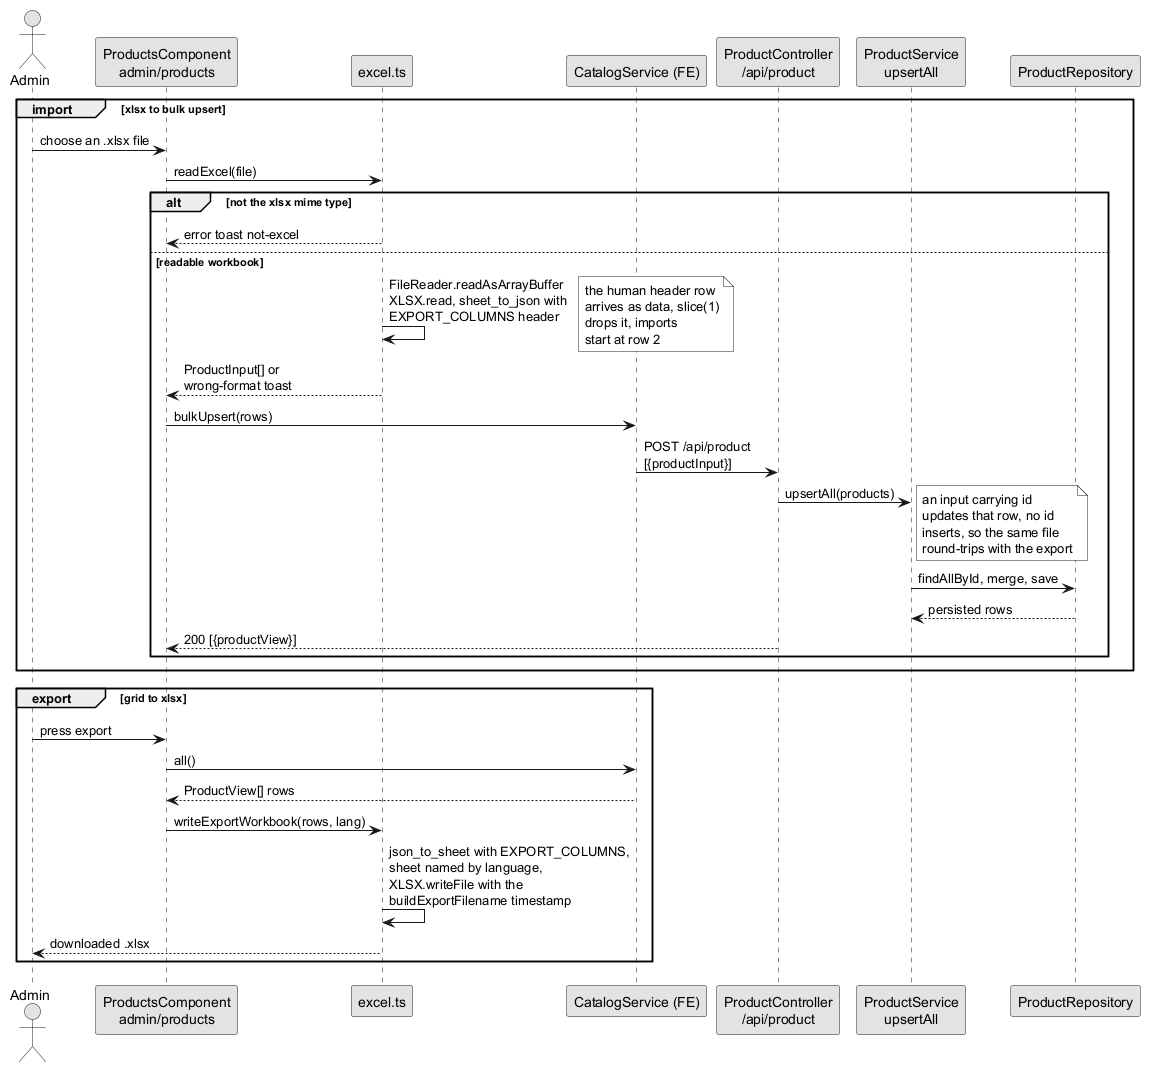

The diagram above was rendered by PlantUML. Its source (embedded in the PNG):
@startuml seq-excel-import-export
!pragma layout smetana
skinparam monochrome true
skinparam shadowing false

actor "Admin" as admin
participant "ProductsComponent\nadmin/products" as productsUi
participant "excel.ts" as excel
participant "CatalogService (FE)" as catalogFe
participant "ProductController\n/api/product" as productC
participant "ProductService\nupsertAll" as productS
participant "ProductRepository" as productR

group import [xlsx to bulk upsert]
	admin -> productsUi : choose an .xlsx file
	productsUi -> excel : readExcel(file)
	alt not the xlsx mime type
		excel --> productsUi : error toast not-excel
	else readable workbook
		excel -> excel : FileReader.readAsArrayBuffer\nXLSX.read, sheet_to_json with\nEXPORT_COLUMNS header
		note right : the human header row\narrives as data, slice(1)\ndrops it, imports\nstart at row 2
		excel --> productsUi : ProductInput[] or\nwrong-format toast
		productsUi -> catalogFe : bulkUpsert(rows)
		catalogFe -> productC : POST /api/product\n[{productInput}]
		productC -> productS : upsertAll(products)
		note right : an input carrying id\nupdates that row, no id\ninserts, so the same file\nround-trips with the export
		productS -> productR : findAllById, merge, save
		productR --> productS : persisted rows
		productC --> productsUi : 200 [{productView}]
	end
end

group export [grid to xlsx]
	admin -> productsUi : press export
	productsUi -> catalogFe : all()
	catalogFe --> productsUi : ProductView[] rows
	productsUi -> excel : writeExportWorkbook(rows, lang)
	excel -> excel : json_to_sheet with EXPORT_COLUMNS,\nsheet named by language,\nXLSX.writeFile with the\nbuildExportFilename timestamp
	excel --> admin : downloaded .xlsx
end
@enduml